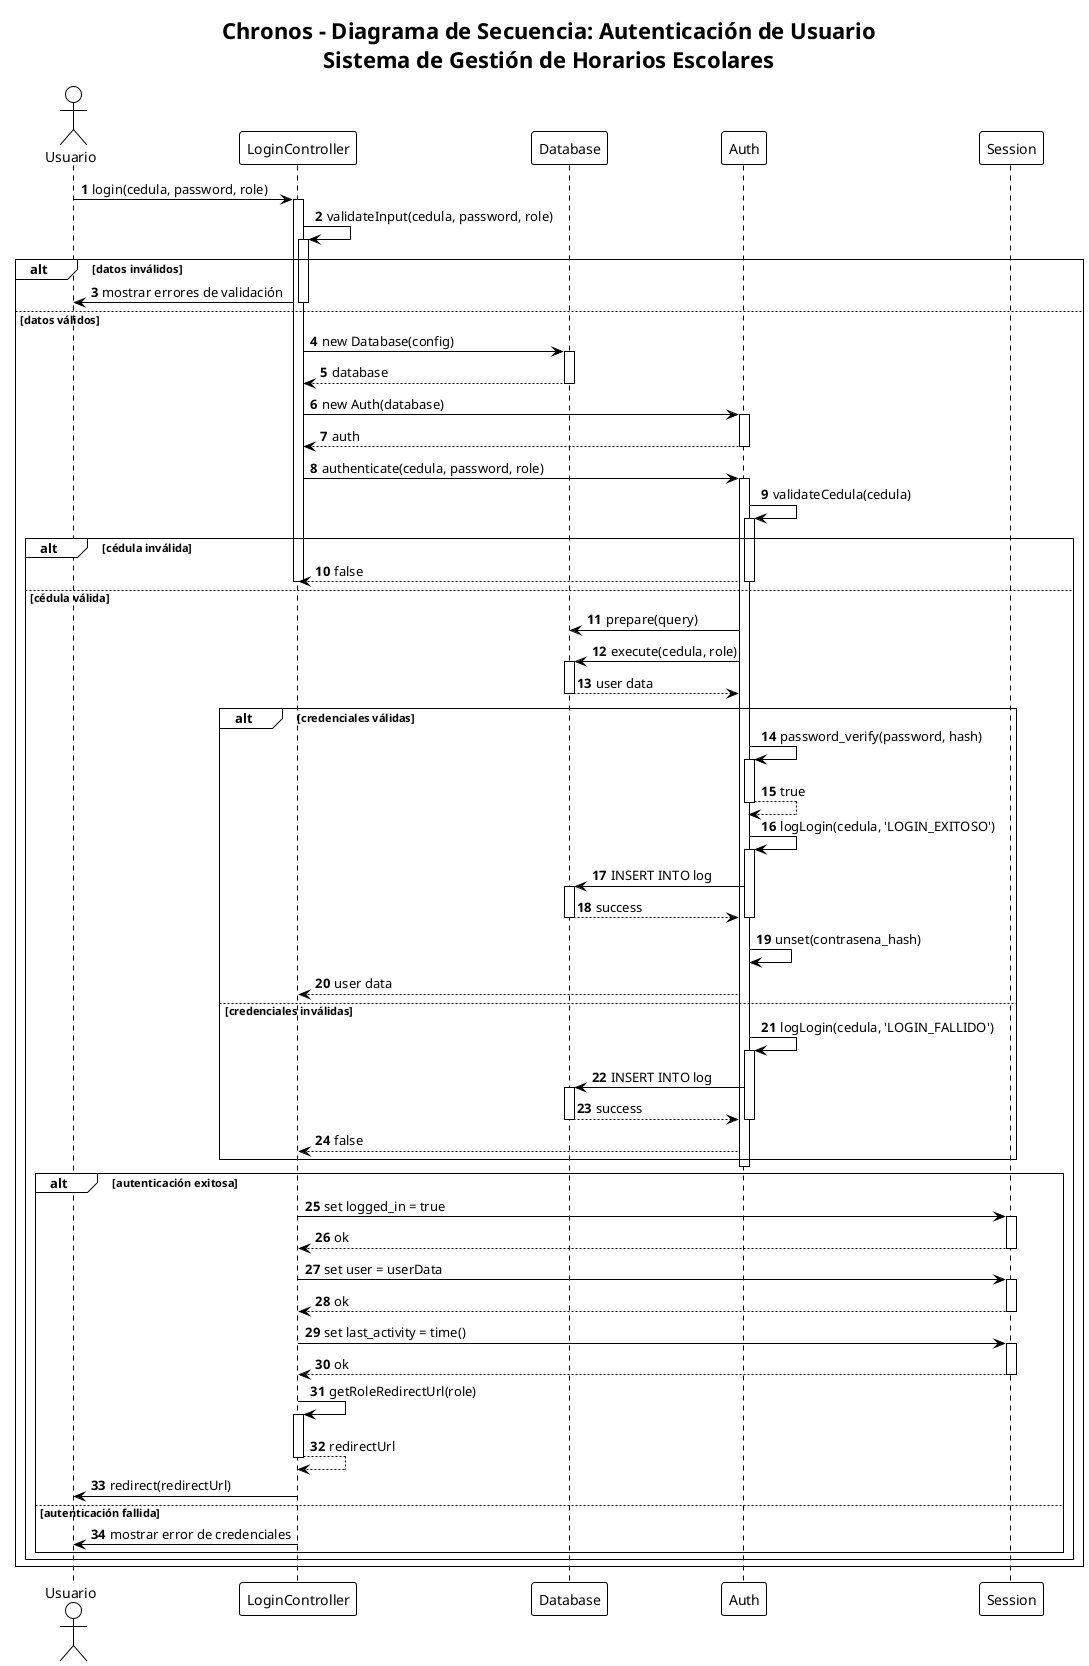

The diagram above was rendered by PlantUML. Its source (embedded in the PNG):
@startuml Diagrama de Secuencia - Autenticación de Usuario

!theme plain
autonumber

title Chronos - Diagrama de Secuencia: Autenticación de Usuario\nSistema de Gestión de Horarios Escolares

actor Usuario as user
participant "LoginController" as controller
participant "Database" as db
participant "Auth" as auth
participant "Session" as session

user -> controller: login(cedula, password, role)
activate controller

controller -> controller: validateInput(cedula, password, role)
activate controller

alt datos inválidos
    controller -> user: mostrar errores de validación
    deactivate controller
else datos válidos
    controller -> db: new Database(config)
    activate db
    db --> controller: database
    deactivate db
    
    controller -> auth: new Auth(database)
    activate auth
    auth --> controller: auth
    deactivate auth
    
    controller -> auth: authenticate(cedula, password, role)
    activate auth
    
    auth -> auth: validateCedula(cedula)
    activate auth
    
    alt cédula inválida
        auth --> controller: false
        deactivate auth
        deactivate controller
    else cédula válida
        auth -> db: prepare(query)
        auth -> db: execute(cedula, role)
        activate db
        db --> auth: user data
        deactivate db
        
        alt credenciales válidas
            auth -> auth: password_verify(password, hash)
            activate auth
            auth --> auth: true
            deactivate auth
            
            auth -> auth: logLogin(cedula, 'LOGIN_EXITOSO')
            activate auth
            auth -> db: INSERT INTO log
            activate db
            db --> auth: success
            deactivate db
            deactivate auth
            
            auth -> auth: unset(contrasena_hash)
            auth --> controller: user data
        else credenciales inválidas
            auth -> auth: logLogin(cedula, 'LOGIN_FALLIDO')
            activate auth
            auth -> db: INSERT INTO log
            activate db
            db --> auth: success
            deactivate db
            deactivate auth
            
            auth --> controller: false
        end
        
        deactivate auth
        
        alt autenticación exitosa
            controller -> session: set logged_in = true
            activate session
            session --> controller: ok
            deactivate session
            
            controller -> session: set user = userData
            activate session
            session --> controller: ok
            deactivate session
            
            controller -> session: set last_activity = time()
            activate session
            session --> controller: ok
            deactivate session
            
            controller -> controller: getRoleRedirectUrl(role)
            activate controller
            controller --> controller: redirectUrl
            deactivate controller
            
            controller -> user: redirect(redirectUrl)
        else autenticación fallida
            controller -> user: mostrar error de credenciales
        end
    end
    
    deactivate controller
end

@enduml